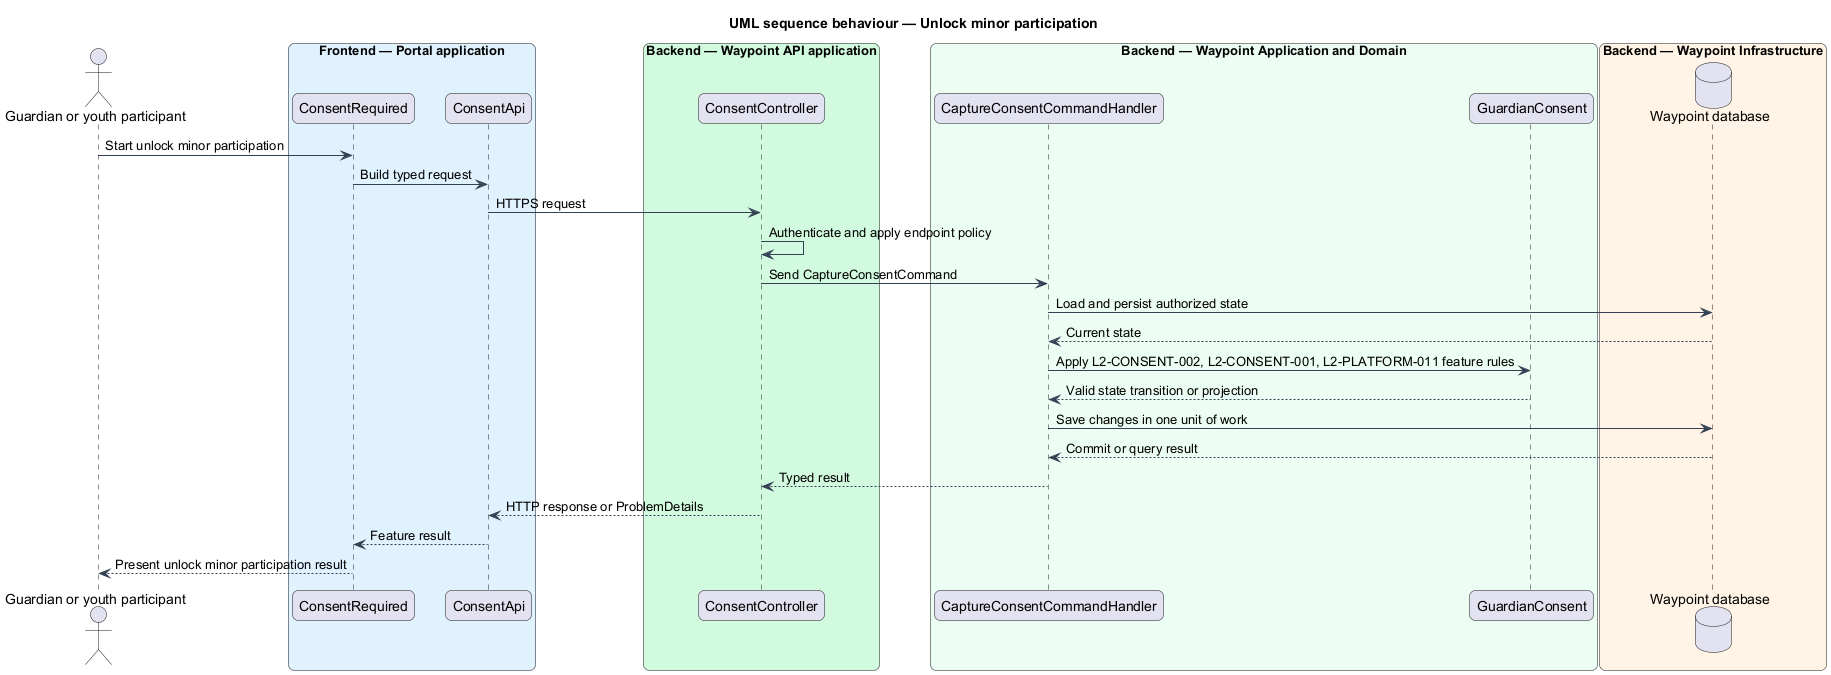

The diagram above was rendered by PlantUML. Its source (embedded in the PNG):
@startuml

title UML sequence behaviour — Unlock minor participation
skinparam backgroundColor #FFFFFF
skinparam shadowing false
skinparam roundcorner 12
skinparam defaultFontName Arial
skinparam ArrowColor #344054
skinparam rectangle {
  BorderColor #344054
  FontColor #101828
}
skinparam package {
  BorderColor #667085
  FontColor #101828
  BackgroundColor #F9FAFB
}
actor "Guardian or youth participant" as actor
box "Frontend — Portal application" #E0F2FE
  participant "ConsentRequired" as page
  participant "ConsentApi" as client
end box
box "Backend — Waypoint API application" #D1FADF
  participant "ConsentController" as controller
end box
box "Backend — Waypoint Application and Domain" #ECFDF3
  participant "CaptureConsentCommandHandler" as handler
  participant "GuardianConsent" as entity
end box
box "Backend — Waypoint Infrastructure" #FFF4E5
  database "Waypoint database" as db
end box
actor -> page : Start unlock minor participation
page -> client : Build typed request
client -> controller : HTTPS request
controller -> controller : Authenticate and apply endpoint policy
controller -> handler : Send CaptureConsentCommand
handler -> db : Load and persist authorized state
db --> handler : Current state
handler -> entity : Apply L2-CONSENT-002, L2-CONSENT-001, L2-PLATFORM-011 feature rules
entity --> handler : Valid state transition or projection
handler -> db : Save changes in one unit of work
db --> handler : Commit or query result
handler --> controller : Typed result
controller --> client : HTTP response or ProblemDetails
client --> page : Feature result
page --> actor : Present unlock minor participation result
@enduml